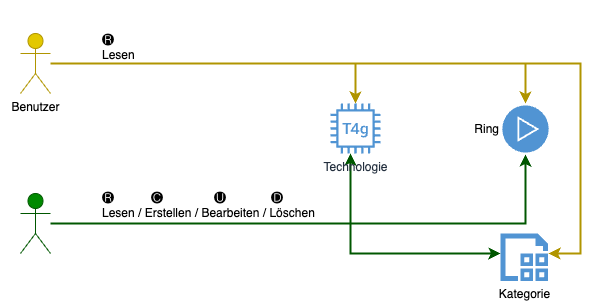

The diagram above was exported from draw.io. Its source (the exported page's mxGraphModel, read from the mxfile embedded in the PNG):
<mxGraphModel dx="681" dy="445" grid="1" gridSize="10" guides="1" tooltips="1" connect="1" arrows="1" fold="1" page="1" pageScale="1" pageWidth="827" pageHeight="1169" math="0" shadow="0">
  <root>
    <mxCell id="0" />
    <mxCell id="1" parent="0" />
    <mxCell id="b5JcsTCX66UuJe_3lNbl-19" value="&#10;&lt;p class=&quot;p1&quot;&gt;🅒&lt;/p&gt;&#10;&#10;" style="text;whiteSpace=wrap;html=1;" vertex="1" parent="1">
      <mxGeometry x="289" y="205" width="50" height="110" as="geometry" />
    </mxCell>
    <mxCell id="b5JcsTCX66UuJe_3lNbl-21" value="&#10;&lt;p class=&quot;p1&quot;&gt;🅤&lt;/p&gt;&#10;&#10;" style="text;whiteSpace=wrap;html=1;" vertex="1" parent="1">
      <mxGeometry x="352" y="205" width="50" height="110" as="geometry" />
    </mxCell>
    <mxCell id="b5JcsTCX66UuJe_3lNbl-22" value="&#10;&lt;p class=&quot;p1&quot;&gt;🅡&lt;/p&gt;&#10;&#10;" style="text;whiteSpace=wrap;html=1;" vertex="1" parent="1">
      <mxGeometry x="240" y="205" width="50" height="110" as="geometry" />
    </mxCell>
    <mxCell id="b5JcsTCX66UuJe_3lNbl-23" value="&#10;&lt;p class=&quot;p1&quot;&gt;🅓&lt;/p&gt;&#10;&#10;" style="text;whiteSpace=wrap;html=1;" vertex="1" parent="1">
      <mxGeometry x="409" y="205" width="50" height="110" as="geometry" />
    </mxCell>
    <mxCell id="b5JcsTCX66UuJe_3lNbl-4" style="edgeStyle=orthogonalEdgeStyle;rounded=0;orthogonalLoop=1;jettySize=auto;html=1;fillColor=#e3c800;strokeColor=#B09500;strokeWidth=2;" edge="1" parent="1" source="b5JcsTCX66UuJe_3lNbl-1" target="b5JcsTCX66UuJe_3lNbl-3">
      <mxGeometry relative="1" as="geometry" />
    </mxCell>
    <mxCell id="b5JcsTCX66UuJe_3lNbl-28" style="edgeStyle=orthogonalEdgeStyle;rounded=0;orthogonalLoop=1;jettySize=auto;html=1;fillColor=#e3c800;strokeColor=#B09500;strokeWidth=2;" edge="1" parent="1" source="b5JcsTCX66UuJe_3lNbl-1" target="b5JcsTCX66UuJe_3lNbl-8">
      <mxGeometry relative="1" as="geometry" />
    </mxCell>
    <mxCell id="b5JcsTCX66UuJe_3lNbl-1" value="Benutzer" style="shape=umlActor;verticalLabelPosition=bottom;verticalAlign=top;html=1;outlineConnect=0;fillColor=#e3c800;strokeColor=#B09500;fontColor=#000000;" vertex="1" parent="1">
      <mxGeometry x="160" y="80" width="30" height="60" as="geometry" />
    </mxCell>
    <mxCell id="b5JcsTCX66UuJe_3lNbl-6" style="edgeStyle=orthogonalEdgeStyle;rounded=0;orthogonalLoop=1;jettySize=auto;html=1;fillColor=#008a00;strokeColor=#005700;strokeWidth=2;" edge="1" parent="1" source="b5JcsTCX66UuJe_3lNbl-2" target="b5JcsTCX66UuJe_3lNbl-3">
      <mxGeometry relative="1" as="geometry">
        <Array as="points">
          <mxPoint x="490" y="270" />
        </Array>
      </mxGeometry>
    </mxCell>
    <mxCell id="b5JcsTCX66UuJe_3lNbl-14" style="edgeStyle=orthogonalEdgeStyle;rounded=0;orthogonalLoop=1;jettySize=auto;html=1;fillColor=#008a00;strokeColor=#005700;strokeWidth=2;" edge="1" parent="1" source="b5JcsTCX66UuJe_3lNbl-2" target="b5JcsTCX66UuJe_3lNbl-12">
      <mxGeometry relative="1" as="geometry">
        <Array as="points">
          <mxPoint x="490" y="270" />
          <mxPoint x="490" y="300" />
        </Array>
      </mxGeometry>
    </mxCell>
    <mxCell id="b5JcsTCX66UuJe_3lNbl-15" style="edgeStyle=orthogonalEdgeStyle;rounded=0;orthogonalLoop=1;jettySize=auto;html=1;fillColor=#008a00;strokeColor=#005700;strokeWidth=2;" edge="1" parent="1" source="b5JcsTCX66UuJe_3lNbl-2" target="b5JcsTCX66UuJe_3lNbl-8">
      <mxGeometry relative="1" as="geometry">
        <Array as="points">
          <mxPoint x="665" y="270" />
        </Array>
      </mxGeometry>
    </mxCell>
    <mxCell id="b5JcsTCX66UuJe_3lNbl-2" value="Administrator" style="shape=umlActor;verticalLabelPosition=bottom;verticalAlign=top;html=1;outlineConnect=0;fillColor=#008a00;strokeColor=#005700;fontColor=#ffffff;" vertex="1" parent="1">
      <mxGeometry x="160" y="240" width="30" height="60" as="geometry" />
    </mxCell>
    <mxCell id="b5JcsTCX66UuJe_3lNbl-3" value="Technologie" style="sketch=0;outlineConnect=0;fontColor=#232F3E;gradientColor=none;fillColor=light-dark(#5094d3, #d86d0c);strokeColor=none;dashed=0;verticalLabelPosition=bottom;verticalAlign=top;align=center;html=1;fontSize=12;fontStyle=0;aspect=fixed;pointerEvents=1;shape=mxgraph.aws4.t4g_instance;" vertex="1" parent="1">
      <mxGeometry x="470" y="150" width="50" height="50" as="geometry" />
    </mxCell>
    <mxCell id="b5JcsTCX66UuJe_3lNbl-8" value="Ring" style="sketch=0;pointerEvents=1;shadow=0;dashed=0;html=1;strokeColor=none;fillColor=light-dark(#5194d3, #a75f20);labelPosition=left;verticalLabelPosition=middle;verticalAlign=middle;align=right;outlineConnect=0;shape=mxgraph.veeam2.running_playing;" vertex="1" parent="1">
      <mxGeometry x="640" y="150" width="50" height="51" as="geometry" />
    </mxCell>
    <mxCell id="b5JcsTCX66UuJe_3lNbl-12" value="Kategorie" style="points=[];aspect=fixed;html=1;align=center;shadow=0;dashed=0;fillColor=light-dark(#5194d3, #e9690e);strokeColor=none;shape=mxgraph.alibaba_cloud.nlp-tc_text_categorization;labelPosition=center;verticalLabelPosition=bottom;verticalAlign=top;" vertex="1" parent="1">
      <mxGeometry x="640" y="280" width="47.400000000000006" height="47.400000000000006" as="geometry" />
    </mxCell>
    <mxCell id="b5JcsTCX66UuJe_3lNbl-18" value="Lesen / Erstellen / Bearbeiten / Löschen" style="text;html=1;align=left;verticalAlign=middle;whiteSpace=wrap;rounded=0;" vertex="1" parent="1">
      <mxGeometry x="240" y="245" width="280" height="30" as="geometry" />
    </mxCell>
    <mxCell id="b5JcsTCX66UuJe_3lNbl-26" value="&#10;&lt;p class=&quot;p1&quot;&gt;🅡&lt;/p&gt;&#10;&#10;" style="text;whiteSpace=wrap;html=1;" vertex="1" parent="1">
      <mxGeometry x="240" y="47" width="50" height="110" as="geometry" />
    </mxCell>
    <mxCell id="b5JcsTCX66UuJe_3lNbl-27" value="Lesen" style="text;html=1;align=left;verticalAlign=middle;whiteSpace=wrap;rounded=0;" vertex="1" parent="1">
      <mxGeometry x="240" y="87" width="50" height="30" as="geometry" />
    </mxCell>
    <mxCell id="b5JcsTCX66UuJe_3lNbl-29" style="edgeStyle=orthogonalEdgeStyle;rounded=0;orthogonalLoop=1;jettySize=auto;html=1;fillColor=#e3c800;strokeColor=#B09500;strokeWidth=2;" edge="1" parent="1" source="b5JcsTCX66UuJe_3lNbl-1">
      <mxGeometry relative="1" as="geometry">
        <mxPoint x="688" y="300" as="targetPoint" />
        <Array as="points">
          <mxPoint x="720" y="110" />
          <mxPoint x="720" y="300" />
        </Array>
      </mxGeometry>
    </mxCell>
  </root>
</mxGraphModel>